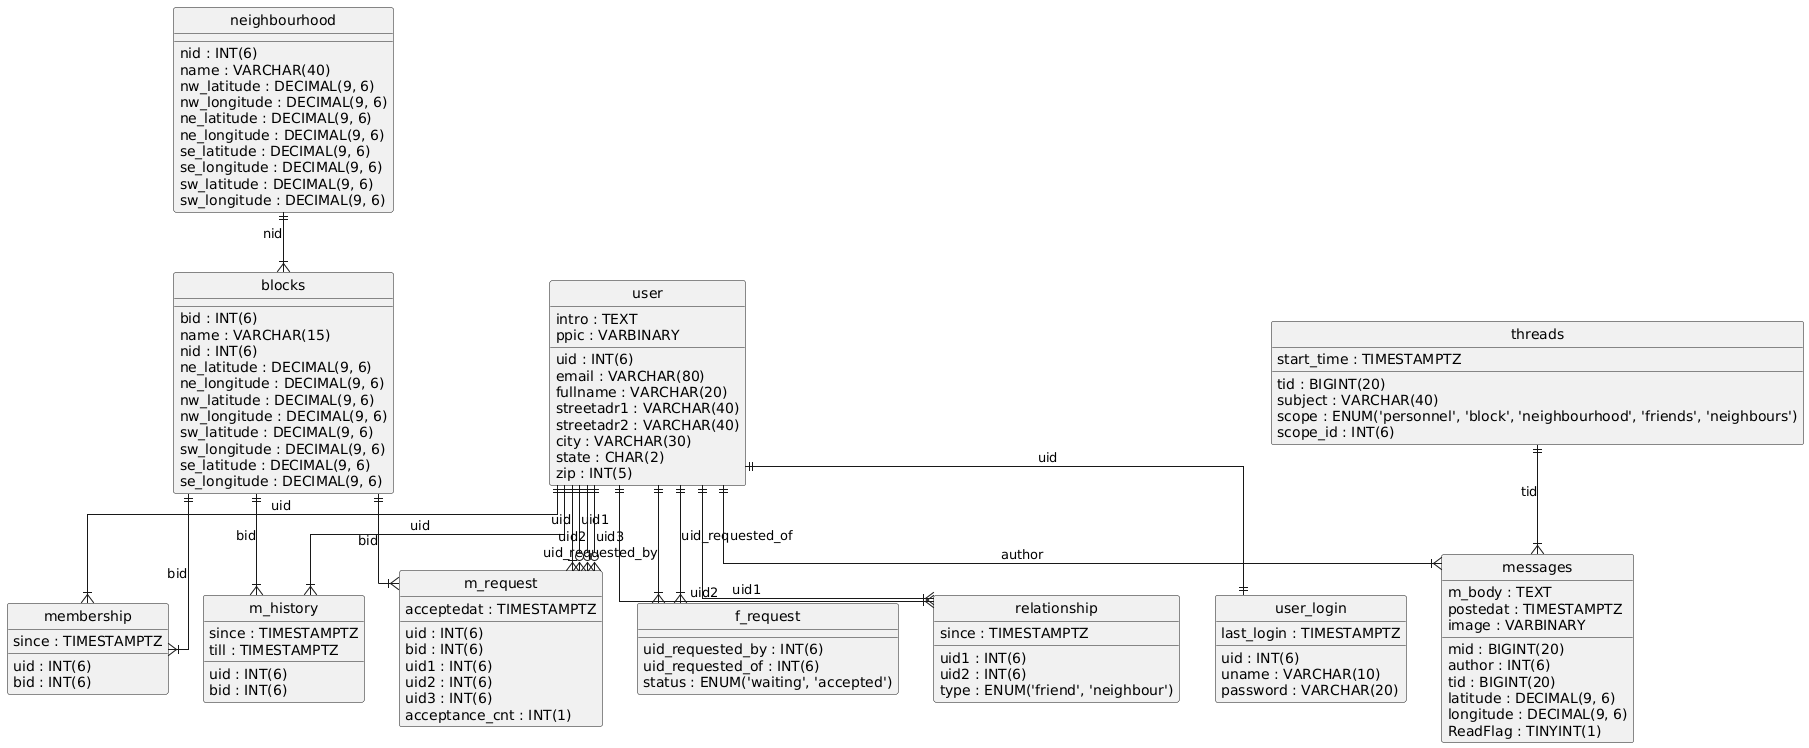

The diagram above was rendered by PlantUML. Its source (embedded in the PNG):
@startuml
hide circle
skinparam linetype ortho

entity "blocks" as blocks {
  bid : INT(6)
  name : VARCHAR(15)
  nid : INT(6)
  ne_latitude : DECIMAL(9, 6)
  ne_longitude : DECIMAL(9, 6)
  nw_latitude : DECIMAL(9, 6)
  nw_longitude : DECIMAL(9, 6)
  sw_latitude : DECIMAL(9, 6)
  sw_longitude : DECIMAL(9, 6)
  se_latitude : DECIMAL(9, 6)
  se_longitude : DECIMAL(9, 6)
}

entity "f_request" as f_request {
  uid_requested_by : INT(6)
  uid_requested_of : INT(6)
  status : ENUM('waiting', 'accepted')
}

entity "m_history" as m_history {
  uid : INT(6)
  bid : INT(6)
  since : TIMESTAMPTZ
  till : TIMESTAMPTZ
}

entity "m_request" as m_request {
  uid : INT(6)
  bid : INT(6)
  uid1 : INT(6)
  uid2 : INT(6)
  uid3 : INT(6)
  acceptance_cnt : INT(1)
  acceptedat : TIMESTAMPTZ
}

entity "membership" as membership {
  uid : INT(6)
  bid : INT(6)
  since : TIMESTAMPTZ
}

entity "messages" as messages {
  mid : BIGINT(20)
  author : INT(6)
  m_body : TEXT
  tid : BIGINT(20)
  postedat : TIMESTAMPTZ
  image : VARBINARY
  latitude : DECIMAL(9, 6)
  longitude : DECIMAL(9, 6)
  ReadFlag : TINYINT(1)
}

entity "neighbourhood" as neighbourhood {
  nid : INT(6)
  name : VARCHAR(40)
  nw_latitude : DECIMAL(9, 6)
  nw_longitude : DECIMAL(9, 6)
  ne_latitude : DECIMAL(9, 6)
  ne_longitude : DECIMAL(9, 6)
  se_latitude : DECIMAL(9, 6)
  se_longitude : DECIMAL(9, 6)
  sw_latitude : DECIMAL(9, 6)
  sw_longitude : DECIMAL(9, 6)
}

entity "relationship" as relationship {
  uid1 : INT(6)
  uid2 : INT(6)
  type : ENUM('friend', 'neighbour')
  since : TIMESTAMPTZ
}

entity "threads" as threads {
  tid : BIGINT(20)
  subject : VARCHAR(40)
  scope : ENUM('personnel', 'block', 'neighbourhood', 'friends', 'neighbours')
  scope_id : INT(6)
  start_time : TIMESTAMPTZ
}

entity "user" as user {
  uid : INT(6)
  email : VARCHAR(80)
  fullname : VARCHAR(20)
  streetadr1 : VARCHAR(40)
  streetadr2 : VARCHAR(40)
  city : VARCHAR(30)
  state : CHAR(2)
  zip : INT(5)
  intro : TEXT
  ppic : VARBINARY
}

entity "user_login" as user_login {
  uid : INT(6)
  uname : VARCHAR(10)
  password : VARCHAR(20)
  last_login : TIMESTAMPTZ
}

neighbourhood ||--|{ blocks : "nid"
user ||--|{ f_request : "uid_requested_by"
user ||--|{ f_request : "uid_requested_of"
user ||--|{ m_history : "uid"
blocks ||--|{ m_history : "bid"
user ||--|{ m_request : "uid"
user ||--o{ m_request : "uid1"
user ||--o{ m_request : "uid2"
user ||--o{ m_request : "uid3"
blocks ||--|{ m_request : "bid"
user ||--|{ membership : "uid"
blocks ||--|{ membership : "bid"
user ||--|{ messages : "author"
threads ||--|{ messages : "tid"
user ||--|{ relationship : "uid1"
user ||--|{ relationship : "uid2"
user ||--|| user_login : "uid"
@enduml